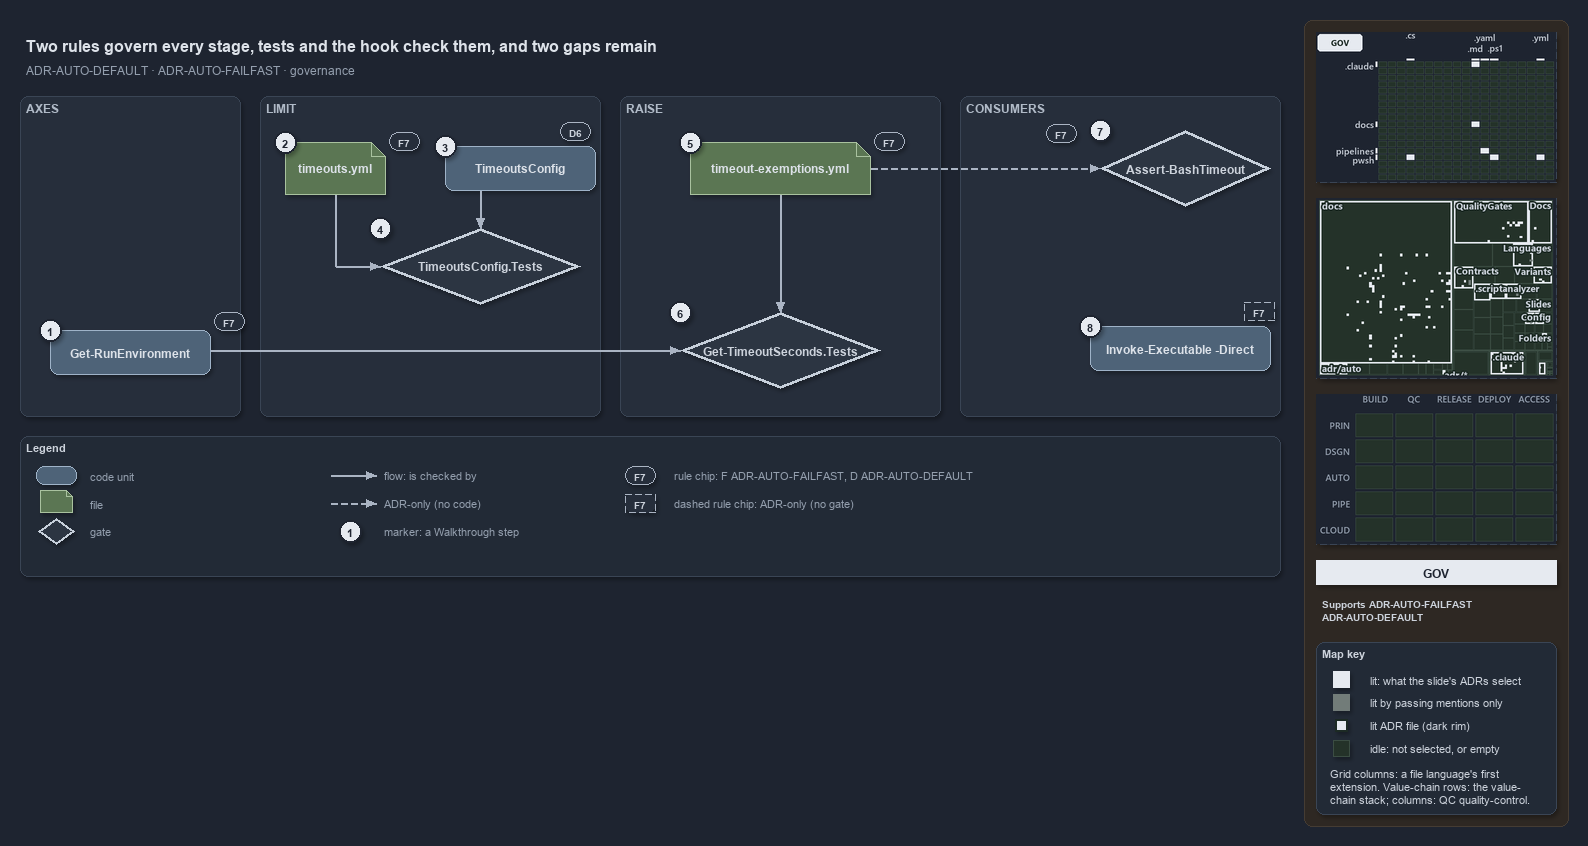

The diagram above was exported from draw.io. Its source (the exported page's mxGraphModel, read from the mxfile embedded in the PNG):
<mxGraphModel dx="1024" dy="768" grid="0" gridSize="10" guides="1" tooltips="1" connect="1" arrows="1" fold="1" page="1" pageScale="1" pageWidth="1572" pageHeight="640" background="#1E2430" math="0" shadow="1">
  <root>
    <mxCell id="0" />
    <mxCell id="1" parent="0" />
    <mxCell id="sidebar-bg" value="" style="rounded=1;arcSize=2;html=1;fillColor=#2E2823;strokeColor=#453C33;shadow=0;" vertex="1" parent="1">
      <mxGeometry x="1304" y="4" width="264" height="806" as="geometry" />
    </mxCell>
    <mxCell id="title" value="Two rules govern every stage, tests and the hook check them, and two gaps remain" style="text;html=1;align=left;verticalAlign=middle;fontSize=16;fontStyle=1;fontColor=#DDE2E9;" vertex="1" parent="1">
      <mxGeometry x="20" y="14" width="1260" height="30" as="geometry" />
    </mxCell>
    <mxCell id="subtitle" value="ADR-AUTO-DEFAULT &amp;#183; ADR-AUTO-FAILFAST &amp;#183; governance" style="text;html=1;align=left;verticalAlign=middle;fontSize=12;fontColor=#949FAE;" vertex="1" parent="1">
      <mxGeometry x="20" y="44" width="1240" height="20" as="geometry" />
    </mxCell>
    <mxCell id="band-axes" value="AXES" style="rounded=1;html=1;arcSize=3;fillColor=#262E3B;strokeColor=#3A4555;verticalAlign=top;align=left;spacingLeft=8;fontStyle=1;fontSize=12;fontColor=#B0BAC7;" vertex="1" parent="1">
      <mxGeometry x="20" y="80" width="220" height="320" as="geometry" />
    </mxCell>
    <mxCell id="band-limit" value="LIMIT" style="rounded=1;html=1;arcSize=3;fillColor=#262E3B;strokeColor=#3A4555;verticalAlign=top;align=left;spacingLeft=8;fontStyle=1;fontSize=12;fontColor=#B0BAC7;" vertex="1" parent="1">
      <mxGeometry x="260" y="80" width="340" height="320" as="geometry" />
    </mxCell>
    <mxCell id="band-raise" value="RAISE" style="rounded=1;html=1;arcSize=3;fillColor=#262E3B;strokeColor=#3A4555;verticalAlign=top;align=left;spacingLeft=8;fontStyle=1;fontSize=12;fontColor=#B0BAC7;" vertex="1" parent="1">
      <mxGeometry x="620" y="80" width="320" height="320" as="geometry" />
    </mxCell>
    <mxCell id="band-consumers" value="CONSUMERS" style="rounded=1;html=1;arcSize=3;fillColor=#262E3B;strokeColor=#3A4555;verticalAlign=top;align=left;spacingLeft=8;fontStyle=1;fontSize=12;fontColor=#B0BAC7;" vertex="1" parent="1">
      <mxGeometry x="960" y="80" width="320" height="320" as="geometry" />
    </mxCell>
    <mxCell id="g-env" value="&lt;b&gt;Get-RunEnvironment&lt;/b&gt;" style="rounded=1;whiteSpace=wrap;html=1;arcSize=20;fillColor=#4E6378;strokeColor=#9FB3C8;fontColor=#DDE2E9;fontSize=12;" vertex="1" parent="1">
      <mxGeometry x="50" y="314" width="160" height="44" as="geometry" />
    </mxCell>
    <mxCell id="mark-1" value="1" style="ellipse;html=1;fillColor=#E6EAF0;strokeColor=#1E2430;strokeWidth=2;fontColor=#1E2430;fontStyle=1;fontSize=11;" vertex="1" parent="1">
      <mxGeometry x="39" y="303" width="22" height="22" as="geometry" />
    </mxCell>
    <mxCell id="chip-env" value="F7" style="rounded=1;arcSize=50;whiteSpace=wrap;html=1;fillColor=#262E3B;strokeColor=#AAB4C3;fontColor=#CDD3DC;fontStyle=1;fontSize=10.5;" vertex="1" parent="1">
      <mxGeometry x="214" y="296" width="30" height="18" as="geometry" />
    </mxCell>
    <mxCell id="g-yml" value="&lt;b&gt;timeouts.yml&lt;/b&gt;" style="shape=note;size=14;whiteSpace=wrap;html=1;fillColor=#5B7653;strokeColor=#A9C29F;fontColor=#DDE2E9;fontSize=12;" vertex="1" parent="1">
      <mxGeometry x="285" y="126" width="100" height="52" as="geometry" />
    </mxCell>
    <mxCell id="mark-2" value="2" style="ellipse;html=1;fillColor=#E6EAF0;strokeColor=#1E2430;strokeWidth=2;fontColor=#1E2430;fontStyle=1;fontSize=11;" vertex="1" parent="1">
      <mxGeometry x="274" y="115" width="22" height="22" as="geometry" />
    </mxCell>
    <mxCell id="chip-yml" value="F7" style="rounded=1;arcSize=50;whiteSpace=wrap;html=1;fillColor=#262E3B;strokeColor=#AAB4C3;fontColor=#CDD3DC;fontStyle=1;fontSize=10.5;" vertex="1" parent="1">
      <mxGeometry x="389" y="116" width="30" height="18" as="geometry" />
    </mxCell>
    <mxCell id="g-config" value="&lt;b&gt;TimeoutsConfig&lt;/b&gt;" style="rounded=1;whiteSpace=wrap;html=1;arcSize=20;fillColor=#4E6378;strokeColor=#9FB3C8;fontColor=#DDE2E9;fontSize=12;" vertex="1" parent="1">
      <mxGeometry x="445" y="130" width="150" height="44" as="geometry" />
    </mxCell>
    <mxCell id="mark-3" value="3" style="ellipse;html=1;fillColor=#E6EAF0;strokeColor=#1E2430;strokeWidth=2;fontColor=#1E2430;fontStyle=1;fontSize=11;" vertex="1" parent="1">
      <mxGeometry x="434" y="119" width="22" height="22" as="geometry" />
    </mxCell>
    <mxCell id="chip-config" value="D6" style="rounded=1;arcSize=50;whiteSpace=wrap;html=1;fillColor=#262E3B;strokeColor=#AAB4C3;fontColor=#CDD3DC;fontStyle=1;fontSize=10.5;" vertex="1" parent="1">
      <mxGeometry x="560" y="106" width="30" height="18" as="geometry" />
    </mxCell>
    <mxCell id="g-cfgtest" value="&lt;b&gt;TimeoutsConfig.Tests&lt;/b&gt;" style="rhombus;whiteSpace=wrap;html=1;fillColor=#2C3542;strokeColor=#C7D0DB;strokeWidth=3;fontColor=#CDD3DC;fontSize=12;" vertex="1" parent="1">
      <mxGeometry x="380" y="212" width="200" height="76" as="geometry" />
    </mxCell>
    <mxCell id="mark-4" value="4" style="ellipse;html=1;fillColor=#E6EAF0;strokeColor=#1E2430;strokeWidth=2;fontColor=#1E2430;fontStyle=1;fontSize=11;" vertex="1" parent="1">
      <mxGeometry x="369" y="201" width="22" height="22" as="geometry" />
    </mxCell>
    <mxCell id="g-exyml" value="&lt;b&gt;timeout-exemptions.yml&lt;/b&gt;" style="shape=note;size=14;whiteSpace=wrap;html=1;fillColor=#5B7653;strokeColor=#A9C29F;fontColor=#DDE2E9;fontSize=12;" vertex="1" parent="1">
      <mxGeometry x="690" y="126" width="180" height="52" as="geometry" />
    </mxCell>
    <mxCell id="mark-5" value="5" style="ellipse;html=1;fillColor=#E6EAF0;strokeColor=#1E2430;strokeWidth=2;fontColor=#1E2430;fontStyle=1;fontSize=11;" vertex="1" parent="1">
      <mxGeometry x="679" y="115" width="22" height="22" as="geometry" />
    </mxCell>
    <mxCell id="chip-exyml" value="F7" style="rounded=1;arcSize=50;whiteSpace=wrap;html=1;fillColor=#262E3B;strokeColor=#AAB4C3;fontColor=#CDD3DC;fontStyle=1;fontSize=10.5;" vertex="1" parent="1">
      <mxGeometry x="874" y="116" width="30" height="18" as="geometry" />
    </mxCell>
    <mxCell id="g-gtstest" value="&lt;b&gt;Get-TimeoutSeconds.Tests&lt;/b&gt;" style="rhombus;whiteSpace=wrap;html=1;fillColor=#2C3542;strokeColor=#C7D0DB;strokeWidth=3;fontColor=#CDD3DC;fontSize=12;" vertex="1" parent="1">
      <mxGeometry x="680" y="296" width="200" height="76" as="geometry" />
    </mxCell>
    <mxCell id="mark-6" value="6" style="ellipse;html=1;fillColor=#E6EAF0;strokeColor=#1E2430;strokeWidth=2;fontColor=#1E2430;fontStyle=1;fontSize=11;" vertex="1" parent="1">
      <mxGeometry x="669" y="285" width="22" height="22" as="geometry" />
    </mxCell>
    <mxCell id="g-hook" value="&lt;b&gt;Assert-BashTimeout&lt;/b&gt;" style="rhombus;whiteSpace=wrap;html=1;fillColor=#2C3542;strokeColor=#C7D0DB;strokeWidth=3;fontColor=#CDD3DC;fontSize=12;" vertex="1" parent="1">
      <mxGeometry x="1100" y="114" width="170" height="76" as="geometry" />
    </mxCell>
    <mxCell id="mark-7" value="7" style="ellipse;html=1;fillColor=#E6EAF0;strokeColor=#1E2430;strokeWidth=2;fontColor=#1E2430;fontStyle=1;fontSize=11;" vertex="1" parent="1">
      <mxGeometry x="1089" y="103" width="22" height="22" as="geometry" />
    </mxCell>
    <mxCell id="chip-hook" value="F7" style="rounded=1;arcSize=50;whiteSpace=wrap;html=1;fillColor=#262E3B;strokeColor=#AAB4C3;fontColor=#CDD3DC;fontStyle=1;fontSize=10.5;" vertex="1" parent="1">
      <mxGeometry x="1046" y="108" width="30" height="18" as="geometry" />
    </mxCell>
    <mxCell id="g-direct" value="&lt;b&gt;Invoke-Executable -Direct&lt;/b&gt;" style="rounded=1;whiteSpace=wrap;html=1;arcSize=20;fillColor=#4E6378;strokeColor=#9FB3C8;fontColor=#DDE2E9;fontSize=12;" vertex="1" parent="1">
      <mxGeometry x="1090" y="310" width="180" height="44" as="geometry" />
    </mxCell>
    <mxCell id="mark-8" value="8" style="ellipse;html=1;fillColor=#E6EAF0;strokeColor=#1E2430;strokeWidth=2;fontColor=#1E2430;fontStyle=1;fontSize=11;" vertex="1" parent="1">
      <mxGeometry x="1079" y="299" width="22" height="22" as="geometry" />
    </mxCell>
    <mxCell id="chip-direct" value="F7" style="rounded=1;arcSize=50;whiteSpace=wrap;html=1;fillColor=#262E3B;strokeColor=#AAB4C3;fontColor=#CDD3DC;fontStyle=1;fontSize=10.5;dashed=1;" vertex="1" parent="1">
      <mxGeometry x="1244" y="286" width="30" height="18" as="geometry" />
    </mxCell>
    <mxCell id="p-e-config-cfgtest-a" value="" style="text;html=1;strokeColor=none;fillColor=none;" vertex="1" parent="1">
      <mxGeometry x="480" y="174" width="1" height="1" as="geometry" />
    </mxCell>
    <mxCell id="p-e-config-cfgtest-b" value="" style="text;html=1;strokeColor=none;fillColor=none;" vertex="1" parent="1">
      <mxGeometry x="480" y="212" width="1" height="1" as="geometry" />
    </mxCell>
    <mxCell id="e-config-cfgtest" value="" style="edgeStyle=orthogonalEdgeStyle;rounded=1;html=1;fontSize=10;fontColor=#CDD3DC;endArrow=block;strokeColor=#AAB4C3;labelBackgroundColor=#1E2430;shadow=0;" edge="1" parent="1" source="p-e-config-cfgtest-a" target="p-e-config-cfgtest-b">
      <mxGeometry relative="1" as="geometry" />
    </mxCell>
    <mxCell id="p-e-yml-cfgtest-1-a" value="" style="text;html=1;strokeColor=none;fillColor=none;" vertex="1" parent="1">
      <mxGeometry x="335" y="178" width="1" height="1" as="geometry" />
    </mxCell>
    <mxCell id="p-e-yml-cfgtest-1-b" value="" style="text;html=1;strokeColor=none;fillColor=none;" vertex="1" parent="1">
      <mxGeometry x="335" y="250" width="1" height="1" as="geometry" />
    </mxCell>
    <mxCell id="e-yml-cfgtest-1" value="" style="edgeStyle=orthogonalEdgeStyle;rounded=1;html=1;fontSize=10;fontColor=#CDD3DC;endArrow=none;strokeColor=#AAB4C3;labelBackgroundColor=#1E2430;shadow=0;" edge="1" parent="1" source="p-e-yml-cfgtest-1-a" target="p-e-yml-cfgtest-1-b">
      <mxGeometry relative="1" as="geometry" />
    </mxCell>
    <mxCell id="p-e-yml-cfgtest-2-a" value="" style="text;html=1;strokeColor=none;fillColor=none;" vertex="1" parent="1">
      <mxGeometry x="335" y="250" width="1" height="1" as="geometry" />
    </mxCell>
    <mxCell id="p-e-yml-cfgtest-2-b" value="" style="text;html=1;strokeColor=none;fillColor=none;" vertex="1" parent="1">
      <mxGeometry x="380" y="250" width="1" height="1" as="geometry" />
    </mxCell>
    <mxCell id="e-yml-cfgtest-2" value="" style="edgeStyle=orthogonalEdgeStyle;rounded=1;html=1;fontSize=10;fontColor=#CDD3DC;endArrow=block;strokeColor=#AAB4C3;labelBackgroundColor=#1E2430;shadow=0;" edge="1" parent="1" source="p-e-yml-cfgtest-2-a" target="p-e-yml-cfgtest-2-b">
      <mxGeometry relative="1" as="geometry" />
    </mxCell>
    <mxCell id="p-e-exyml-gtstest-a" value="" style="text;html=1;strokeColor=none;fillColor=none;" vertex="1" parent="1">
      <mxGeometry x="780" y="178" width="1" height="1" as="geometry" />
    </mxCell>
    <mxCell id="p-e-exyml-gtstest-b" value="" style="text;html=1;strokeColor=none;fillColor=none;" vertex="1" parent="1">
      <mxGeometry x="780" y="296" width="1" height="1" as="geometry" />
    </mxCell>
    <mxCell id="e-exyml-gtstest" value="" style="edgeStyle=orthogonalEdgeStyle;rounded=1;html=1;fontSize=10;fontColor=#CDD3DC;endArrow=block;strokeColor=#AAB4C3;labelBackgroundColor=#1E2430;shadow=0;" edge="1" parent="1" source="p-e-exyml-gtstest-a" target="p-e-exyml-gtstest-b">
      <mxGeometry relative="1" as="geometry" />
    </mxCell>
    <mxCell id="p-e-env-gtstest-a" value="" style="text;html=1;strokeColor=none;fillColor=none;" vertex="1" parent="1">
      <mxGeometry x="210" y="334" width="1" height="1" as="geometry" />
    </mxCell>
    <mxCell id="p-e-env-gtstest-b" value="" style="text;html=1;strokeColor=none;fillColor=none;" vertex="1" parent="1">
      <mxGeometry x="680" y="334" width="1" height="1" as="geometry" />
    </mxCell>
    <mxCell id="e-env-gtstest" value="" style="edgeStyle=orthogonalEdgeStyle;rounded=1;html=1;fontSize=10;fontColor=#CDD3DC;endArrow=block;strokeColor=#AAB4C3;labelBackgroundColor=#1E2430;shadow=0;" edge="1" parent="1" source="p-e-env-gtstest-a" target="p-e-env-gtstest-b">
      <mxGeometry relative="1" as="geometry" />
    </mxCell>
    <mxCell id="p-e-exyml-hook-a" value="" style="text;html=1;strokeColor=none;fillColor=none;" vertex="1" parent="1">
      <mxGeometry x="870" y="152" width="1" height="1" as="geometry" />
    </mxCell>
    <mxCell id="p-e-exyml-hook-b" value="" style="text;html=1;strokeColor=none;fillColor=none;" vertex="1" parent="1">
      <mxGeometry x="1100" y="152" width="1" height="1" as="geometry" />
    </mxCell>
    <mxCell id="e-exyml-hook" value="" style="edgeStyle=orthogonalEdgeStyle;rounded=1;html=1;fontSize=10;fontColor=#CDD3DC;endArrow=block;strokeColor=#AAB4C3;labelBackgroundColor=#1E2430;shadow=0;dashed=1;" edge="1" parent="1" source="p-e-exyml-hook-a" target="p-e-exyml-hook-b">
      <mxGeometry relative="1" as="geometry" />
    </mxCell>
    <mxCell id="legend" value="&lt;b&gt;Legend&lt;/b&gt;" style="rounded=1;whiteSpace=wrap;html=1;arcSize=6;fillColor=#222A36;strokeColor=#3A4555;align=left;verticalAlign=top;spacing=8;fontSize=11;fontColor=#CDD3DC;" vertex="1" parent="1">
      <mxGeometry x="20" y="420" width="1260" height="140" as="geometry" />
    </mxCell>
    <mxCell id="lg-0" value="" style="rounded=1;html=1;arcSize=20;fillColor=#4E6378;strokeColor=#9FB3C8;" vertex="1" parent="1">
      <mxGeometry x="36" y="450" width="40" height="18" as="geometry" />
    </mxCell>
    <mxCell id="lg-0-t" value="code unit" style="text;html=1;align=left;verticalAlign=middle;fontSize=11;fontColor=#949FAE;" vertex="1" parent="1">
      <mxGeometry x="84" y="449" width="230" height="20" as="geometry" />
    </mxCell>
    <mxCell id="lg-1" value="" style="shape=note;size=6;html=1;fillColor=#5B7653;strokeColor=#A9C29F;" vertex="1" parent="1">
      <mxGeometry x="40" y="474" width="32" height="22" as="geometry" />
    </mxCell>
    <mxCell id="lg-1-t" value="file" style="text;html=1;align=left;verticalAlign=middle;fontSize=11;fontColor=#949FAE;" vertex="1" parent="1">
      <mxGeometry x="84" y="477" width="230" height="20" as="geometry" />
    </mxCell>
    <mxCell id="lg-2" value="" style="rhombus;html=1;fillColor=#2C3542;strokeColor=#C7D0DB;strokeWidth=2;fontColor=#CDD3DC;" vertex="1" parent="1">
      <mxGeometry x="38" y="502" width="36" height="26" as="geometry" />
    </mxCell>
    <mxCell id="lg-2-t" value="gate" style="text;html=1;align=left;verticalAlign=middle;fontSize=11;fontColor=#949FAE;" vertex="1" parent="1">
      <mxGeometry x="84" y="505" width="230" height="20" as="geometry" />
    </mxCell>
    <mxCell id="lg-3-a" value="" style="text;html=1;strokeColor=none;fillColor=none;" vertex="1" parent="1">
      <mxGeometry x="330" y="459" width="1" height="1" as="geometry" />
    </mxCell>
    <mxCell id="lg-3-b" value="" style="text;html=1;strokeColor=none;fillColor=none;" vertex="1" parent="1">
      <mxGeometry x="376" y="459" width="1" height="1" as="geometry" />
    </mxCell>
    <mxCell id="lg-3" value="" style="edgeStyle=orthogonalEdgeStyle;rounded=1;html=1;fontSize=10;fontColor=#CDD3DC;endArrow=block;strokeColor=#AAB4C3;labelBackgroundColor=#1E2430;shadow=0;" edge="1" parent="1" source="lg-3-a" target="lg-3-b">
      <mxGeometry relative="1" as="geometry" />
    </mxCell>
    <mxCell id="lg-3-t" value="flow: is checked by" style="text;html=1;align=left;verticalAlign=middle;fontSize=11;fontColor=#949FAE;" vertex="1" parent="1">
      <mxGeometry x="378" y="449" width="230" height="20" as="geometry" />
    </mxCell>
    <mxCell id="lg-4-a" value="" style="text;html=1;strokeColor=none;fillColor=none;" vertex="1" parent="1">
      <mxGeometry x="330" y="487" width="1" height="1" as="geometry" />
    </mxCell>
    <mxCell id="lg-4-b" value="" style="text;html=1;strokeColor=none;fillColor=none;" vertex="1" parent="1">
      <mxGeometry x="376" y="487" width="1" height="1" as="geometry" />
    </mxCell>
    <mxCell id="lg-4" value="" style="edgeStyle=orthogonalEdgeStyle;rounded=1;html=1;fontSize=10;fontColor=#CDD3DC;endArrow=block;strokeColor=#AAB4C3;labelBackgroundColor=#1E2430;shadow=0;dashed=1;" edge="1" parent="1" source="lg-4-a" target="lg-4-b">
      <mxGeometry relative="1" as="geometry" />
    </mxCell>
    <mxCell id="lg-4-t" value="ADR-only (no code)" style="text;html=1;align=left;verticalAlign=middle;fontSize=11;fontColor=#949FAE;" vertex="1" parent="1">
      <mxGeometry x="378" y="477" width="230" height="20" as="geometry" />
    </mxCell>
    <mxCell id="lg-5" value="1" style="ellipse;html=1;fillColor=#E6EAF0;strokeColor=#1E2430;strokeWidth=2;fontColor=#1E2430;fontStyle=1;fontSize=11;" vertex="1" parent="1">
      <mxGeometry x="339" y="504" width="22" height="22" as="geometry" />
    </mxCell>
    <mxCell id="lg-5-t" value="marker: a Walkthrough step" style="text;html=1;align=left;verticalAlign=middle;fontSize=11;fontColor=#949FAE;" vertex="1" parent="1">
      <mxGeometry x="378" y="505" width="230" height="20" as="geometry" />
    </mxCell>
    <mxCell id="lg-6" value="F7" style="rounded=1;arcSize=50;whiteSpace=wrap;html=1;fillColor=#262E3B;strokeColor=#AAB4C3;fontColor=#CDD3DC;fontStyle=1;fontSize=10.5;" vertex="1" parent="1">
      <mxGeometry x="625" y="450" width="30" height="18" as="geometry" />
    </mxCell>
    <mxCell id="lg-6-t" value="rule chip: F ADR-AUTO-FAILFAST, D ADR-AUTO-DEFAULT" style="text;html=1;align=left;verticalAlign=middle;fontSize=11;fontColor=#949FAE;" vertex="1" parent="1">
      <mxGeometry x="668" y="449" width="230" height="20" as="geometry" />
    </mxCell>
    <mxCell id="lg-7" value="F7" style="rounded=1;arcSize=50;whiteSpace=wrap;html=1;fillColor=#262E3B;strokeColor=#AAB4C3;fontColor=#CDD3DC;fontStyle=1;fontSize=10.5;dashed=1;" vertex="1" parent="1">
      <mxGeometry x="625" y="478" width="30" height="18" as="geometry" />
    </mxCell>
    <mxCell id="lg-7-t" value="dashed rule chip: ADR-only (no gate)" style="text;html=1;align=left;verticalAlign=middle;fontSize=11;fontColor=#949FAE;" vertex="1" parent="1">
      <mxGeometry x="668" y="477" width="230" height="20" as="geometry" />
    </mxCell>
    <mxCell id="minimap-grid" value="" style="shape=image;imageAspect=0;rounded=1;arcSize=4;whiteSpace=wrap;html=1;fillColor=#262E3B;strokeColor=#3A4555;dashed=1;fontColor=#949FAE;fontSize=11;image=data:image/png,(base64 omitted: 11528 chars);" vertex="1" parent="1">
      <mxGeometry x="1316" y="16" width="240" height="150" as="geometry" />
    </mxCell>
    <mxCell id="minimap-tree" value="" style="shape=image;imageAspect=0;rounded=1;arcSize=4;whiteSpace=wrap;html=1;fillColor=#262E3B;strokeColor=#3A4555;dashed=1;fontColor=#949FAE;fontSize=11;image=data:image/png,(base64 omitted: 33832 chars);" vertex="1" parent="1">
      <mxGeometry x="1316" y="182" width="240" height="180" as="geometry" />
    </mxCell>
    <mxCell id="minimap-chain" value="" style="shape=image;imageAspect=0;rounded=1;arcSize=4;whiteSpace=wrap;html=1;fillColor=#262E3B;strokeColor=#3A4555;dashed=1;fontColor=#949FAE;fontSize=11;image=data:image/png,(base64 omitted: 11912 chars);" vertex="1" parent="1">
      <mxGeometry x="1316" y="378" width="240" height="150" as="geometry" />
    </mxCell>
    <mxCell id="lens-badge" value="GOV" style="rounded=0;whiteSpace=wrap;html=1;align=center;verticalAlign=middle;fontSize=12;fontStyle=1;fontColor=#1E2430;fillColor=#E6EAF0;strokeColor=none;" vertex="1" parent="1">
      <mxGeometry x="1316" y="544" width="240" height="24" as="geometry" />
    </mxCell>
    <mxCell id="supports" value="&lt;b&gt;Supports&lt;/b&gt; ADR-AUTO-FAILFAST&lt;br&gt;ADR-AUTO-DEFAULT" style="text;html=1;whiteSpace=wrap;align=left;verticalAlign=top;fontSize=10.5;fontColor=#CDD3DC;" vertex="1" parent="1">
      <mxGeometry x="1316" y="576" width="240" height="38" as="geometry" />
    </mxCell>
    <mxCell id="mapkey" value="&lt;b&gt;Map key&lt;/b&gt;" style="rounded=1;arcSize=6;whiteSpace=wrap;html=1;align=left;verticalAlign=top;fontSize=11;fontColor=#CDD3DC;fillColor=#222A36;strokeColor=#3A4555;spacingLeft=8;spacingTop=2;" vertex="1" parent="1">
      <mxGeometry x="1316" y="626" width="240" height="172" as="geometry" />
    </mxCell>
    <mxCell id="mapkey-lit" value="" style="rounded=0;html=1;fillColor=#E6EAF0;strokeColor=#E6EAF0;" vertex="1" parent="1">
      <mxGeometry x="1333.0" y="655.0" width="16" height="16" as="geometry" />
    </mxCell>
    <mxCell id="mapkey-lit-text" value="lit: what the slide's ADRs select" style="text;html=1;align=left;verticalAlign=middle;fontSize=11;fontColor=#CDD3DC;" vertex="1" parent="1">
      <mxGeometry x="1364" y="653" width="184" height="20" as="geometry" />
    </mxCell>
    <mxCell id="mapkey-touched" value="" style="rounded=0;html=1;fillColor=#727C79;strokeColor=#727C79;" vertex="1" parent="1">
      <mxGeometry x="1333.0" y="678.0" width="16" height="16" as="geometry" />
    </mxCell>
    <mxCell id="mapkey-touched-text" value="lit by passing mentions only" style="text;html=1;align=left;verticalAlign=middle;fontSize=11;fontColor=#CDD3DC;" vertex="1" parent="1">
      <mxGeometry x="1364" y="676" width="184" height="20" as="geometry" />
    </mxCell>
    <mxCell id="mapkey-adr" value="" style="rounded=0;html=1;fillColor=#E6EAF0;strokeColor=#1C2A24;strokeWidth=2;" vertex="1" parent="1">
      <mxGeometry x="1335.0" y="703.0" width="12" height="12" as="geometry" />
    </mxCell>
    <mxCell id="mapkey-adr-text" value="lit ADR file (dark rim)" style="text;html=1;align=left;verticalAlign=middle;fontSize=11;fontColor=#CDD3DC;" vertex="1" parent="1">
      <mxGeometry x="1364" y="699" width="184" height="20" as="geometry" />
    </mxCell>
    <mxCell id="mapkey-idle" value="" style="rounded=0;html=1;fillColor=#243229;strokeColor=#3B4D43;" vertex="1" parent="1">
      <mxGeometry x="1333.0" y="724.0" width="16" height="16" as="geometry" />
    </mxCell>
    <mxCell id="mapkey-idle-text" value="idle: not selected, or empty" style="text;html=1;align=left;verticalAlign=middle;fontSize=11;fontColor=#CDD3DC;" vertex="1" parent="1">
      <mxGeometry x="1364" y="722" width="184" height="20" as="geometry" />
    </mxCell>
    <mxCell id="mapkey-codes" value="Grid columns: a file language's first&lt;br&gt;extension. Value-chain rows: the value-&lt;br&gt;chain stack; columns: QC quality-control." style="text;html=1;align=left;verticalAlign=top;whiteSpace=wrap;fontSize=11;fontColor=#CDD3DC;" vertex="1" parent="1">
      <mxGeometry x="1324" y="746" width="224" height="46" as="geometry" />
    </mxCell>
  </root>
</mxGraphModel>